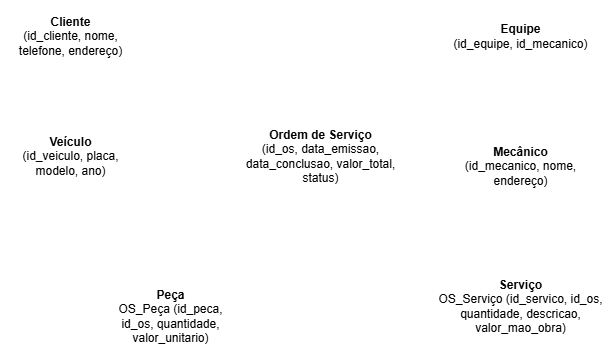

The diagram above was exported from draw.io. Its source (the exported page's mxGraphModel, read from the mxfile embedded in the PNG):
<mxGraphModel dx="872" dy="511" grid="1" gridSize="10" guides="1" tooltips="1" connect="1" arrows="1" fold="1" page="1" pageScale="1" pageWidth="827" pageHeight="1169" math="0" shadow="0">
  <root>
    <mxCell id="0" />
    <mxCell id="1" parent="0" />
    <mxCell id="fvVSNnB5dBUympAjiDpg-5" style="edgeStyle=orthogonalEdgeStyle;rounded=0;orthogonalLoop=1;jettySize=auto;html=1;entryX=0.5;entryY=0;entryDx=0;entryDy=0;fontColor=default;labelBackgroundColor=none;strokeColor=#FFFFFF;" edge="1" parent="1" source="fvVSNnB5dBUympAjiDpg-3" target="fvVSNnB5dBUympAjiDpg-4">
      <mxGeometry relative="1" as="geometry" />
    </mxCell>
    <mxCell id="fvVSNnB5dBUympAjiDpg-3" value="&lt;b&gt;Cliente&lt;/b&gt;&lt;div&gt;(id_cliente, nome, telefone, endereço)&lt;/div&gt;" style="rounded=1;whiteSpace=wrap;html=1;labelBackgroundColor=none;strokeColor=#FFFFFF;" vertex="1" parent="1">
      <mxGeometry x="80" y="40" width="140" height="70" as="geometry" />
    </mxCell>
    <mxCell id="fvVSNnB5dBUympAjiDpg-7" style="edgeStyle=orthogonalEdgeStyle;rounded=0;orthogonalLoop=1;jettySize=auto;html=1;entryX=0;entryY=0.5;entryDx=0;entryDy=0;fontColor=default;labelBackgroundColor=none;strokeColor=#FFFFFF;" edge="1" parent="1" source="fvVSNnB5dBUympAjiDpg-4" target="fvVSNnB5dBUympAjiDpg-6">
      <mxGeometry relative="1" as="geometry" />
    </mxCell>
    <mxCell id="fvVSNnB5dBUympAjiDpg-4" value="&lt;b&gt;Veículo&lt;/b&gt;&lt;div&gt;(id_veiculo, placa, modelo, ano)&lt;/div&gt;" style="rounded=1;whiteSpace=wrap;html=1;labelBackgroundColor=none;strokeColor=#FFFFFF;" vertex="1" parent="1">
      <mxGeometry x="80" y="160" width="140" height="70" as="geometry" />
    </mxCell>
    <mxCell id="fvVSNnB5dBUympAjiDpg-10" style="edgeStyle=orthogonalEdgeStyle;rounded=0;orthogonalLoop=1;jettySize=auto;html=1;entryX=0;entryY=0.5;entryDx=0;entryDy=0;fontColor=default;labelBackgroundColor=none;strokeColor=#FFFFFF;" edge="1" parent="1" source="fvVSNnB5dBUympAjiDpg-6" target="fvVSNnB5dBUympAjiDpg-8">
      <mxGeometry relative="1" as="geometry" />
    </mxCell>
    <mxCell id="fvVSNnB5dBUympAjiDpg-13" style="edgeStyle=orthogonalEdgeStyle;rounded=0;orthogonalLoop=1;jettySize=auto;html=1;entryX=0.5;entryY=0;entryDx=0;entryDy=0;fontColor=default;labelBackgroundColor=none;strokeColor=#FFFFFF;" edge="1" parent="1" source="fvVSNnB5dBUympAjiDpg-6" target="fvVSNnB5dBUympAjiDpg-12">
      <mxGeometry relative="1" as="geometry" />
    </mxCell>
    <mxCell id="fvVSNnB5dBUympAjiDpg-6" value="&lt;b&gt;Ordem de Serviço&lt;/b&gt;&lt;div&gt;(id_os, data_emissao, data_conclusao, valor_total, status)&lt;/div&gt;" style="rounded=1;whiteSpace=wrap;html=1;labelBackgroundColor=none;strokeColor=#FFFFFF;" vertex="1" parent="1">
      <mxGeometry x="310" y="150" width="180" height="90" as="geometry" />
    </mxCell>
    <mxCell id="fvVSNnB5dBUympAjiDpg-15" style="edgeStyle=orthogonalEdgeStyle;rounded=0;orthogonalLoop=1;jettySize=auto;html=1;entryX=0.5;entryY=0;entryDx=0;entryDy=0;fontColor=default;labelBackgroundColor=none;strokeColor=#FFFFFF;" edge="1" parent="1" source="fvVSNnB5dBUympAjiDpg-8" target="fvVSNnB5dBUympAjiDpg-14">
      <mxGeometry relative="1" as="geometry" />
    </mxCell>
    <mxCell id="fvVSNnB5dBUympAjiDpg-8" value="&lt;b&gt;Equipe&lt;/b&gt;&lt;div&gt;(id_equipe, id_mecanico)&lt;/div&gt;" style="rounded=1;whiteSpace=wrap;html=1;labelBackgroundColor=none;strokeColor=#FFFFFF;" vertex="1" parent="1">
      <mxGeometry x="530" y="40" width="140" height="70" as="geometry" />
    </mxCell>
    <mxCell id="fvVSNnB5dBUympAjiDpg-9" value="&lt;b&gt;Serviço&lt;/b&gt;&lt;div&gt;OS_Serviço (id_servico, id_os, quantidade, descricao, valor_mao_obra)&lt;/div&gt;" style="rounded=1;whiteSpace=wrap;html=1;labelBackgroundColor=none;strokeColor=#FFFFFF;" vertex="1" parent="1">
      <mxGeometry x="510" y="300" width="180" height="90" as="geometry" />
    </mxCell>
    <mxCell id="fvVSNnB5dBUympAjiDpg-12" value="&lt;b&gt;Peça&lt;/b&gt;&lt;div&gt;OS_Peça (id_peca, id_os, quantidade, valor_unitario)&lt;/div&gt;" style="rounded=1;whiteSpace=wrap;html=1;labelBackgroundColor=none;strokeColor=#FFFFFF;" vertex="1" parent="1">
      <mxGeometry x="180" y="320" width="140" height="70" as="geometry" />
    </mxCell>
    <mxCell id="fvVSNnB5dBUympAjiDpg-16" style="edgeStyle=orthogonalEdgeStyle;rounded=0;orthogonalLoop=1;jettySize=auto;html=1;entryX=0.5;entryY=0;entryDx=0;entryDy=0;fontColor=default;labelBackgroundColor=none;strokeColor=#FFFFFF;" edge="1" parent="1" source="fvVSNnB5dBUympAjiDpg-14" target="fvVSNnB5dBUympAjiDpg-9">
      <mxGeometry relative="1" as="geometry" />
    </mxCell>
    <mxCell id="fvVSNnB5dBUympAjiDpg-14" value="&lt;b&gt;Mecânico&lt;/b&gt;&lt;div&gt;(id_mecanico, nome, endereço)&lt;/div&gt;" style="rounded=1;whiteSpace=wrap;html=1;labelBackgroundColor=none;strokeColor=#FFFFFF;" vertex="1" parent="1">
      <mxGeometry x="530" y="170" width="140" height="70" as="geometry" />
    </mxCell>
  </root>
</mxGraphModel>